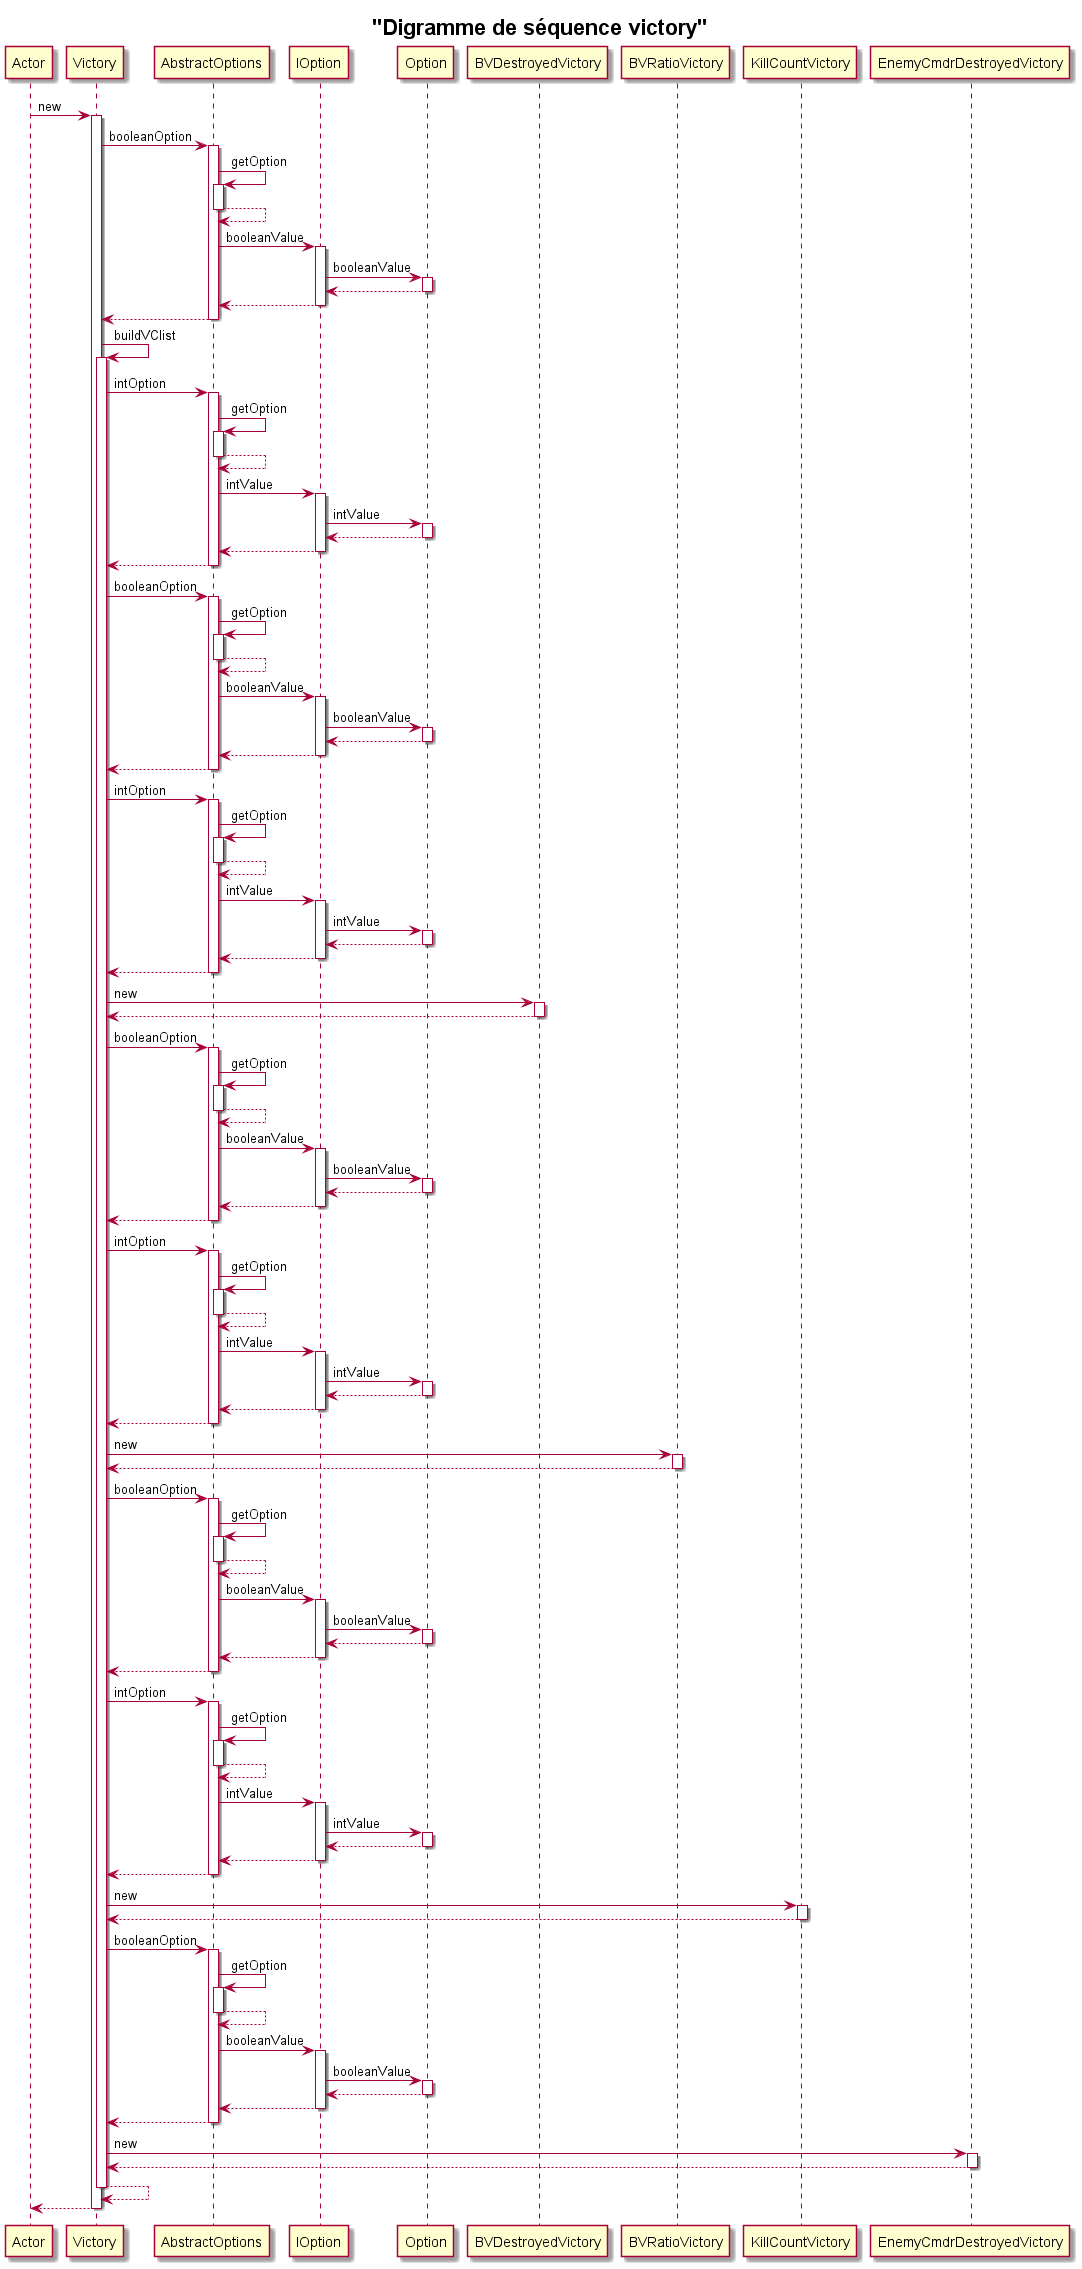

The diagram above was rendered by PlantUML. Its source (embedded in the PNG):
@startuml
title = "Digramme de séquence victory"
participant Actor
Actor -> Victory : new
activate Victory
Victory -> AbstractOptions : booleanOption
activate AbstractOptions
AbstractOptions -> AbstractOptions : getOption
activate AbstractOptions
AbstractOptions --> AbstractOptions
deactivate AbstractOptions
AbstractOptions -> IOption : booleanValue
activate IOption
IOption -> Option : booleanValue
activate Option
Option --> IOption
deactivate Option
IOption --> AbstractOptions
deactivate IOption
AbstractOptions --> Victory
deactivate AbstractOptions
Victory -> Victory : buildVClist
activate Victory
Victory -> AbstractOptions : intOption
activate AbstractOptions
AbstractOptions -> AbstractOptions : getOption
activate AbstractOptions
AbstractOptions --> AbstractOptions
deactivate AbstractOptions
AbstractOptions -> IOption : intValue
activate IOption
IOption -> Option : intValue
activate Option
Option --> IOption
deactivate Option
IOption --> AbstractOptions
deactivate IOption
AbstractOptions --> Victory
deactivate AbstractOptions
Victory -> AbstractOptions : booleanOption
activate AbstractOptions
AbstractOptions -> AbstractOptions : getOption
activate AbstractOptions
AbstractOptions --> AbstractOptions
deactivate AbstractOptions
AbstractOptions -> IOption : booleanValue
activate IOption
IOption -> Option : booleanValue
activate Option
Option --> IOption
deactivate Option
IOption --> AbstractOptions
deactivate IOption
AbstractOptions --> Victory
deactivate AbstractOptions
Victory -> AbstractOptions : intOption
activate AbstractOptions
AbstractOptions -> AbstractOptions : getOption
activate AbstractOptions
AbstractOptions --> AbstractOptions
deactivate AbstractOptions
AbstractOptions -> IOption : intValue
activate IOption
IOption -> Option : intValue
activate Option
Option --> IOption
deactivate Option
IOption --> AbstractOptions
deactivate IOption
AbstractOptions --> Victory
deactivate AbstractOptions
Victory -> BVDestroyedVictory : new
activate BVDestroyedVictory
BVDestroyedVictory --> Victory
deactivate BVDestroyedVictory
Victory -> AbstractOptions : booleanOption
activate AbstractOptions
AbstractOptions -> AbstractOptions : getOption
activate AbstractOptions
AbstractOptions --> AbstractOptions
deactivate AbstractOptions
AbstractOptions -> IOption : booleanValue
activate IOption
IOption -> Option : booleanValue
activate Option
Option --> IOption
deactivate Option
IOption --> AbstractOptions
deactivate IOption
AbstractOptions --> Victory
deactivate AbstractOptions
Victory -> AbstractOptions : intOption
activate AbstractOptions
AbstractOptions -> AbstractOptions : getOption
activate AbstractOptions
AbstractOptions --> AbstractOptions
deactivate AbstractOptions
AbstractOptions -> IOption : intValue
activate IOption
IOption -> Option : intValue
activate Option
Option --> IOption
deactivate Option
IOption --> AbstractOptions
deactivate IOption
AbstractOptions --> Victory
deactivate AbstractOptions
Victory -> BVRatioVictory : new
activate BVRatioVictory
BVRatioVictory --> Victory
deactivate BVRatioVictory
Victory -> AbstractOptions : booleanOption
activate AbstractOptions
AbstractOptions -> AbstractOptions : getOption
activate AbstractOptions
AbstractOptions --> AbstractOptions
deactivate AbstractOptions
AbstractOptions -> IOption : booleanValue
activate IOption
IOption -> Option : booleanValue
activate Option
Option --> IOption
deactivate Option
IOption --> AbstractOptions
deactivate IOption
AbstractOptions --> Victory
deactivate AbstractOptions
Victory -> AbstractOptions : intOption
activate AbstractOptions
AbstractOptions -> AbstractOptions : getOption
activate AbstractOptions
AbstractOptions --> AbstractOptions
deactivate AbstractOptions
AbstractOptions -> IOption : intValue
activate IOption
IOption -> Option : intValue
activate Option
Option --> IOption
deactivate Option
IOption --> AbstractOptions
deactivate IOption
AbstractOptions --> Victory
deactivate AbstractOptions
Victory -> KillCountVictory : new
activate KillCountVictory
KillCountVictory --> Victory
deactivate KillCountVictory
Victory -> AbstractOptions : booleanOption
activate AbstractOptions
AbstractOptions -> AbstractOptions : getOption
activate AbstractOptions
AbstractOptions --> AbstractOptions
deactivate AbstractOptions
AbstractOptions -> IOption : booleanValue
activate IOption
IOption -> Option : booleanValue
activate Option
Option --> IOption
deactivate Option
IOption --> AbstractOptions
deactivate IOption
AbstractOptions --> Victory
deactivate AbstractOptions
Victory -> EnemyCmdrDestroyedVictory : new
activate EnemyCmdrDestroyedVictory
EnemyCmdrDestroyedVictory --> Victory
deactivate EnemyCmdrDestroyedVictory
Victory --> Victory
deactivate Victory
return
@enduml